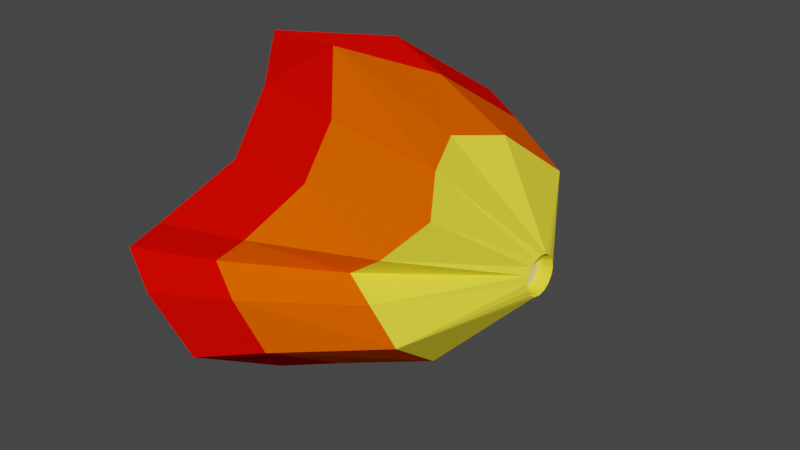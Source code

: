 # Source: MuzzleFlash.blend  (saved by Blender 2.93.20; exported with 4.5.12 LTS)
import bpy
from mathutils import Matrix  # noqa: F401  (used for matrix-valued properties, if any)

bpy.ops.wm.read_factory_settings(use_empty=True)
scene = bpy.context.scene
scene.name = 'Scene'

# ---- collections
col_collection = bpy.data.collections.new('Collection'); scene.collection.children.link(col_collection)

# ---- materials (node trees are filled in below, after node groups)
mat_material_002 = bpy.data.materials.new('Material.002')
mat_material_002.use_transparent_shadow = False
mat_material_002.diffuse_color = (1.0, 0.8457, 0.04896, 1.0)
mat_material_001 = bpy.data.materials.new('Material.001')
mat_material_001.use_transparent_shadow = False
mat_material_001.diffuse_color = (1.0, 0.1054, 0.0, 1.0)
mat_material_003 = bpy.data.materials.new('Material.003')
mat_material_003.use_transparent_shadow = False
mat_material_003.diffuse_color = (1.0, 0.8484, 0.3332, 1.0)
mat_material = bpy.data.materials.new('Material')
mat_material.use_transparent_shadow = False
mat_material.diffuse_color = (0.8, 0.002247, 0.0, 1.0)

# ---- material node trees

# ---- world
world_world = bpy.data.worlds.new('World'); scene.world = world_world
world_world.use_nodes = True; world_world.node_tree.nodes.clear()
_N = world_world.node_tree.nodes; _L = world_world.node_tree.links
n0 = _N.new('ShaderNodeOutputWorld'); n0.name = 'World Output'; n0.location = (300, 300)
n1 = _N.new('ShaderNodeBackground'); n1.name = 'Background'; n1.location = (10, 300)
n1.inputs[0].default_value = (0.05088, 0.05088, 0.05088, 1.0)
_L.new(n1.outputs[0], n0.inputs[0])
n0.is_active_output = True
world_world.color = (0.05088, 0.05088, 0.05088)
world_world.use_sun_shadow = False
world_world.sun_shadow_jitter_overblur = 0.0

# ---- meshes
me_circle = bpy.data.meshes.new('Circle')
me_circle.from_pydata([(0.6469, 0.3268, 0.6336), (0.6473, 0.3012, 0.5047), (0.6477, 0.2282, 0.3955), (0.6479, 0.119, 0.3226), (0.648, -0.009829, 0.2969), (0.6479, -0.1387, 0.3226), (0.6477, -0.2479, 0.3955), (0.6473, -0.3208, 0.5047), (0.6469, -0.3465, 0.6336), (0.6465, -0.3208, 0.7624), (0.6461, -0.2479, 0.8716), (0.2321, 0.1469, 1.011), (0.6459, -0.1387, 0.9446), (-0.04388, -0.009829, 1.111), (0.6458, -0.009829, 0.9702), (0.2321, -0.1666, 1.011), (0.6459, 0.119, 0.9446), (0.2346, -0.1666, 0.2537), (0.6461, 0.2282, 0.8716), (-0.03805, -0.04405, 0.05764), (0.6465, 0.3012, 0.7624), (0.2346, 0.2415, 0.1033), (0.2315, 0.6454, 0.4186), (0.3522, 0.2798, 0.3435), (0.2305, -0.3883, 0.789), (0.3503, -0.2995, 0.9228), (0.2185, 0.7022, 0.6416), (0.3003, -0.3883, 0.4762), (0.2185, -0.4195, 0.6322), (0.2993, 0.3686, 0.7897), (0.1123, -0.4039, 0.7102), (-0.6806, 2.106, 0.3008), (0.4971, -0.1257, 0.9128), (0.497, -0.009829, 0.9358), (0.4973, -0.2239, 0.8472), (0.4976, -0.2895, 0.7489), (0.498, -0.3126, 0.6331), (0.4984, -0.2895, 0.5172), (0.4971, 0.106, 0.9128), (0.4973, 0.2042, 0.8472), (0.4976, 0.2699, 0.7489), (0.498, 0.2929, 0.6331), (0.4984, 0.2699, 0.5172), (0.4987, 0.2042, 0.419), (0.4989, 0.106, 0.3534), (0.499, -0.009829, 0.3303), (0.4989, -0.1257, 0.3534), (0.4987, -0.2239, 0.419), (0.6841, 0.3653, 0.6337), (0.6846, 0.3368, 0.4901), (0.685, 0.2554, 0.3684), (0.6852, 0.1337, 0.2871), (0.6853, -0.009829, 0.2585), (0.6852, -0.1534, 0.2871), (0.685, -0.2751, 0.3684), (0.6846, -0.3564, 0.4901), (0.6841, -0.385, 0.6337), (0.6836, -0.3564, 0.7772), (0.6832, -0.2751, 0.8989), (-0.3566, 0.9191, 2.416), (0.6829, -0.1534, 0.9803), (-0.6633, -0.02615, 2.6), (0.6829, -0.009829, 1.009), (-0.3566, -0.9714, 2.416), (0.6829, 0.1337, 0.9803), (-0.3484, -0.9714, -1.149), (0.6832, 0.2554, 0.8989), (-1.251, -0.02615, -1.3), (0.6836, 0.3368, 0.7772), (-0.3484, 0.9191, -1.149), (-0.3586, 2.256, -0.1047), (0.04067, 1.721, -0.7261), (-0.362, -2.308, 1.372), (0.03438, -1.773, 2.002), (-0.4016, 2.444, 0.6333), (-0.131, -2.308, -0.1011), (-0.4016, -2.496, 0.6333), (-0.1344, 2.256, 1.375), (-0.7533, -2.402, 1.001), (-0.7516, 2.35, 0.2626), (0.5171, -0.1389, 0.9448), (0.5171, -0.009829, 0.9705), (0.5174, -0.2484, 0.8717), (0.5177, -0.3215, 0.7622), (0.5182, -0.3472, 0.6331), (0.5186, -0.3215, 0.504), (0.5171, 0.1193, 0.9448), (0.5174, 0.2287, 0.8717), (0.5177, 0.3019, 0.7622), (0.5182, 0.3275, 0.6331), (0.5186, 0.3019, 0.504), (0.5189, 0.2287, 0.3946), (0.5192, 0.1193, 0.3215), (0.5193, -0.009829, 0.2958), (0.5192, -0.1389, 0.3215), (0.5189, -0.2484, 0.3946), (-1.308, -0.0621, -0.1202), (-1.036, -0.4916, -0.0603), (-1.036, 0.3674, -0.0603), (-1.314, -0.0621, 1.54), (-1.038, 0.3674, 1.353), (-1.038, -0.4916, 1.353), (-1.04, -1.099, 0.9388), (-0.9201, -0.8557, 1.189), (-1.039, 0.9748, 0.3535), (-0.9182, 0.7315, 0.1072), (-0.9701, -1.099, 0.3549), (-1.052, -1.184, 0.6461), (-0.9711, 0.9748, 0.9402), (-1.052, 1.06, 0.6461), (-1.158, -1.142, 0.7917), (-1.951, 3.172, 0.199), (-3.345, -0.03517, -2.083), (-2.388, -1.543, -1.873), (-2.388, 1.472, -1.873), (-3.355, -0.03517, 3.285), (-2.397, 1.472, 3.086), (-2.397, -1.543, 3.086), (-2.403, -3.675, 1.634), (-1.896, -2.821, 2.51), (-2.399, 3.604, -0.4205), (-1.89, 2.75, -1.285), (-2.072, -3.675, -0.4156), (-2.445, -3.974, 0.6063), (-2.075, 3.604, 1.639), (-2.445, 3.904, 0.6063), (-2.818, -3.824, 1.118), (-2.816, 3.754, 0.0905), (-2.521, -0.03517, -1.901), (-1.619, -1.457, -1.703), (-1.619, 1.387, -1.703), (-2.541, -0.03517, 3.594), (-1.627, 1.387, 2.974), (-1.627, -1.457, 2.974), (-1.632, -3.468, 1.604), (-1.236, -2.662, 2.431), (-1.629, 3.397, -0.3331), (-1.23, 2.592, -1.149), (-1.401, -3.468, -0.3285), (-1.672, -3.75, 0.6352), (-1.405, 3.397, 1.609), (-1.672, 3.68, 0.6352), (-2.024, -3.609, 1.117), (-2.022, 3.539, 0.1488), (-3.576, -0.03517, -2.394), (-2.51, -1.715, -2.16), (-2.51, 1.645, -2.16), (-3.586, -0.03517, 3.587), (-2.519, 1.645, 3.366), (-2.519, -1.715, 3.366), (-2.526, -4.091, 1.747), (-1.961, -3.139, 2.724), (-2.522, 4.02, -0.5415), (-1.954, 3.069, -1.505), (-2.156, -4.091, -0.536), (-2.572, -4.425, 0.6027), (-2.161, 4.02, 1.753), (-2.572, 4.354, 0.6027), (-2.988, -4.258, 1.172), (-2.986, 4.187, 0.02793)], [], [(14, 12, 15, 13), (5, 4, 19, 17), (4, 3, 21, 19), (16, 14, 13, 11), (9, 10, 34, 35), (2, 1, 22, 23), (10, 9, 24, 25), (3, 2, 23, 21), (12, 10, 25, 15), (0, 20, 29, 26), (8, 7, 27, 28), (8, 28, 30, 24, 9), (0, 26, 31, 22, 1), (11, 29, 20, 18, 16), (17, 27, 7, 6, 5), (32, 33, 38, 39, 40, 41, 42, 43, 44, 45, 46, 47, 37, 36, 35, 34), (1, 2, 43, 42), (8, 9, 35, 36), (2, 3, 44, 43), (7, 8, 36, 37), (3, 4, 45, 44), (14, 16, 38, 33), (4, 5, 46, 45), (16, 18, 39, 38), (5, 6, 47, 46), (18, 20, 40, 39), (12, 14, 33, 32), (6, 7, 37, 47), (20, 0, 41, 40), (10, 12, 32, 34), (0, 1, 42, 41), (62, 61, 63, 60), (53, 65, 67, 52), (52, 67, 69, 51), (64, 59, 61, 62), (57, 83, 82, 58), (50, 71, 70, 49), (58, 73, 72, 57), (51, 69, 71, 50), (60, 63, 73, 58), (48, 74, 77, 68), (56, 76, 75, 55), (56, 57, 72, 78, 76), (48, 49, 70, 79, 74), (59, 64, 66, 68, 77), (65, 53, 54, 55, 75), (80, 82, 83, 84, 85, 95, 94, 93, 92, 91, 90, 89, 88, 87, 86, 81), (49, 90, 91, 50), (56, 84, 83, 57), (50, 91, 92, 51), (55, 85, 84, 56), (51, 92, 93, 52), (62, 81, 86, 64), (52, 93, 94, 53), (64, 86, 87, 66), (53, 94, 95, 54), (66, 87, 88, 68), (60, 80, 81, 62), (54, 95, 85, 55), (68, 88, 89, 48), (58, 82, 80, 60), (48, 89, 90, 49), (75, 76, 139, 138), (69, 67, 128, 130), (13, 15, 101, 99), (73, 63, 133, 135), (67, 65, 129, 128), (26, 29, 108, 109), (71, 69, 130, 137), (11, 13, 99, 100), (79, 70, 136, 143), (28, 27, 106, 107), (19, 21, 98, 96), (78, 72, 134, 142), (15, 25, 103, 101), (17, 19, 96, 97), (65, 75, 138, 129), (21, 23, 105, 98), (22, 31, 111, 104), (59, 77, 140, 132), (24, 30, 110, 102), (74, 79, 143, 141), (70, 71, 137, 136), (27, 17, 97, 106), (76, 78, 142, 139), (72, 73, 135, 134), (29, 11, 100, 108), (31, 26, 109, 111), (23, 22, 104, 105), (30, 28, 107, 110), (25, 24, 102, 103), (63, 61, 131, 133), (77, 74, 141, 140), (61, 59, 132, 131), (105, 104, 120, 121), (108, 100, 116, 124), (109, 108, 124, 125), (106, 97, 113, 122), (97, 96, 112, 113), (102, 110, 126, 118), (96, 98, 114, 112), (104, 111, 127, 120), (100, 99, 115, 116), (99, 101, 117, 115), (98, 105, 121, 114), (110, 107, 123, 126), (101, 103, 119, 117), (103, 102, 118, 119), (111, 109, 125, 127), (107, 106, 122, 123), (137, 153, 152, 136), (140, 156, 148, 132), (141, 157, 156, 140), (138, 154, 145, 129), (129, 145, 144, 128), (134, 150, 158, 142), (128, 144, 146, 130), (136, 152, 159, 143), (132, 148, 147, 131), (131, 147, 149, 133), (130, 146, 153, 137), (142, 158, 155, 139), (133, 149, 151, 135), (135, 151, 150, 134), (143, 159, 157, 141), (139, 155, 154, 138), (119, 151, 149, 117), (112, 144, 145, 113), (127, 159, 152, 120), (122, 154, 155, 123), (114, 146, 144, 112), (124, 156, 157, 125), (115, 147, 148, 116), (123, 155, 158, 126), (117, 149, 147, 115), (125, 157, 159, 127), (118, 150, 151, 119), (116, 148, 156, 124), (120, 152, 153, 121), (113, 145, 154, 122), (121, 153, 146, 114), (126, 158, 150, 118)])
me_circle.polygons.foreach_set('material_index', [0, 0, 0, 0, 0, 0, 0, 0, 0, 0, 0, 0, 0, 0, 0, 2, 0, 0, 0, 0, 0, 0, 0, 0, 0, 0, 0, 0, 0, 0, 0, 0, 0, 0, 0, 0, 0, 0, 0, 0, 0, 0, 0, 0, 0, 0, 2, 0, 0, 0, 0, 0, 0, 0, 0, 0, 0, 0, 0, 0, 0, 0, 1, 1, 1, 1, 1, 0, 1, 1, 1, 0, 1, 1, 0, 1, 1, 0, 1, 1, 0, 1, 1, 0, 1, 1, 0, 1, 0, 0, 0, 1, 1, 1, 3, 3, 3, 3, 3, 3, 3, 3, 3, 3, 3, 3, 3, 3, 3, 3, 3, 3, 3, 3, 3, 3, 3, 3, 3, 3, 3, 3, 3, 3, 3, 3, 3, 3, 3, 3, 3, 3, 3, 3, 3, 3, 3, 3, 3, 3, 3, 3])
_uv = me_circle.uv_layers.new(name='UVMap')
_uv.uv.foreach_set('vector', [0.0, 0.0, 0.0, 0.0, 0.0, 0.0, 0.0, 0.0, 0.0, 0.0, 0.0, 0.0, 0.0, 0.0, 0.0, 0.0, 0.0, 0.0, 0.0, 0.0, 0.0, 0.0, 0.0, 0.0, 0.0, 0.0, 0.0, 0.0, 0.0, 0.0, 0.0, 0.0, 0.0, 0.0, 0.0, 0.0, 0.0, 0.0, 0.0, 0.0, 0.0, 0.0, 0.0, 0.0, 0.0, 0.0, 0.0, 0.0, 0.0, 0.0, 0.0, 0.0, 0.0, 0.0, 0.0, 0.0, 0.0, 0.0, 0.0, 0.0, 0.0, 0.0, 0.0, 0.0, 0.0, 0.0, 0.0, 0.0, 0.0, 0.0, 0.0, 0.0, 0.0, 0.0, 0.0, 0.0, 0.0, 0.0, 0.0, 0.0, 0.0, 0.0, 0.0, 0.0, 0.0, 0.0, 0.0, 0.0, 0.0, 0.0, 0.0, 0.0, 0.0, 0.0, 0.0, 0.0, 0.0, 0.0, 0.0, 0.0, 0.0, 0.0, 0.0, 0.0, 0.0, 0.0, 0.0, 0.0, 0.0, 0.0, 0.0, 0.0, 0.0, 0.0, 0.0, 0.0, 0.0, 0.0, 0.0, 0.0, 0.0, 0.0, 0.0, 0.0, 0.0, 0.0, 0.0, 0.0, 0.0, 0.0, 0.0, 0.0, 0.0, 0.0, 0.0, 0.0, 0.0, 0.0, 0.0, 0.0, 0.0, 0.0, 0.0, 0.0, 0.0, 0.0, 0.0, 0.0, 0.0, 0.0, 0.0, 0.0, 0.0, 0.0, 0.0, 0.0, 0.0, 0.0, 0.0, 0.0, 0.0, 0.0, 0.0, 0.0, 0.0, 0.0, 0.0, 0.0, 0.0, 0.0, 0.0, 0.0, 0.0, 0.0, 0.0, 0.0, 0.0, 0.0, 0.0, 0.0, 0.0, 0.0, 0.0, 0.0, 0.0, 0.0, 0.0, 0.0, 0.0, 0.0, 0.0, 0.0, 0.0, 0.0, 0.0, 0.0, 0.0, 0.0, 0.0, 0.0, 0.0, 0.0, 0.0, 0.0, 0.0, 0.0, 0.0, 0.0, 0.0, 0.0, 0.0, 0.0, 0.0, 0.0, 0.0, 0.0, 0.0, 0.0, 0.0, 0.0, 0.0, 0.0, 0.0, 0.0, 0.0, 0.0, 0.0, 0.0, 0.0, 0.0, 0.0, 0.0, 0.0, 0.0, 0.0, 0.0, 0.0, 0.0, 0.0, 0.0, 0.0, 0.0, 0.0, 0.0, 0.0, 0.0, 0.0, 0.0, 0.0, 0.0, 0.0, 0.0, 0.0, 0.0, 0.0, 0.0, 0.0, 0.0, 0.0, 0.0, 0.0, 0.0, 0.0, 0.0, 0.0, 0.0, 0.0, 0.0, 0.0, 0.0, 0.0, 0.0, 0.0, 0.0, 0.0, 0.0, 0.0, 0.0, 0.0, 0.0, 0.0, 0.0, 0.0, 0.0, 0.0, 0.0, 0.0, 0.0, 0.0, 0.0, 0.0, 0.0, 0.0, 0.0, 0.0, 0.0, 0.0, 0.0, 0.0, 0.0, 0.0, 0.0, 0.0, 0.0, 0.0, 0.0, 0.0, 0.0, 0.0, 0.0, 0.0, 0.0, 0.0, 0.0, 0.0, 0.0, 0.0, 0.0, 0.0, 0.0, 0.0, 0.0, 0.0, 0.0, 0.0, 0.0, 0.0, 0.0, 0.0, 0.0, 0.0, 0.0, 0.0, 0.0, 0.0, 0.0, 0.0, 0.0, 0.0, 0.0, 0.0, 0.0, 0.0, 0.0, 0.0, 0.0, 0.0, 0.0, 0.0, 0.0, 0.0, 0.0, 0.0, 0.0, 0.0, 0.0, 0.0, 0.0, 0.0, 0.0, 0.0, 0.0, 0.0, 0.0, 0.0, 0.0, 0.0, 0.0, 0.0, 0.0, 0.0, 0.0, 0.0, 0.0, 0.0, 0.0, 0.0, 0.0, 0.0, 0.0, 0.0, 0.0, 0.0, 0.0, 0.0, 0.0, 0.0, 0.0, 0.0, 0.0, 0.0, 0.0, 0.0, 0.0, 0.0, 0.0, 0.0, 0.0, 0.0, 0.0, 0.0, 0.0, 0.0, 0.0, 0.0, 0.0, 0.0, 0.0, 0.0, 0.0, 0.0, 0.0, 0.0, 0.0, 0.0, 0.0, 0.0, 0.0, 0.0, 0.0, 0.0, 0.0, 0.0, 0.0, 0.0, 0.0, 0.0, 0.0, 0.0, 0.0, 0.0, 0.0, 0.0, 0.0, 0.0, 0.0, 0.0, 0.0, 0.0, 0.0, 0.0, 0.0, 0.0, 0.0, 0.0, 0.0, 0.0, 0.0, 0.0, 0.0, 0.0, 0.0, 0.0, 0.0, 0.0, 0.0, 0.0, 0.0, 0.0, 0.0, 0.0, 0.0, 0.0, 0.0, 0.0, 0.0, 0.0, 0.0, 0.0, 0.0, 0.0, 0.0, 0.0, 0.0, 0.0, 0.0, 0.0, 0.0, 0.0, 0.0, 0.0, 0.0, 0.0, 0.0, 0.0, 0.0, 0.0, 0.0, 0.0, 0.0, 0.0, 0.0, 0.0, 0.0, 0.0, 0.0, 0.0, 0.0, 0.0, 0.0, 0.0, 0.0, 0.0, 0.0, 0.0, 0.0, 0.0, 0.0, 0.0, 0.0, 0.0, 0.0, 0.0, 0.0, 0.0, 0.0, 0.0, 0.0, 0.0, 0.0, 0.0, 0.0, 0.0, 0.0, 0.0, 0.0, 0.0, 0.0, 0.0, 0.0, 0.0, 0.0, 0.0, 0.0, 0.0, 0.0, 0.0, 0.0, 0.0, 0.0, 0.0, 0.0, 0.0, 0.0, 0.0, 0.0, 0.0, 0.0, 0.0, 0.0, 0.0, 0.0, 0.0, 0.0, 0.0, 0.0, 0.0, 0.0, 0.0, 0.0, 0.0, 0.0, 0.0, 0.0, 0.0, 0.0, 0.0, 0.0, 0.0, 0.0, 0.0, 0.0, 0.0, 0.0, 0.0, 0.0, 0.0, 0.0, 0.0, 0.0, 0.0, 0.0, 0.0, 0.0, 0.0, 0.0, 0.0, 0.0, 0.0, 0.0, 0.0, 0.0, 0.0, 0.0, 0.0, 0.0, 0.0, 0.0, 0.0, 0.0, 0.0, 0.0, 0.0, 0.0, 0.0, 0.0, 0.0, 0.0, 0.0, 0.0, 0.0, 0.0, 0.0, 0.0, 0.0, 0.0, 0.0, 0.0, 0.0, 0.0, 0.0, 0.0, 0.0, 0.0, 0.0, 0.0, 0.0, 0.0, 0.0, 0.0, 0.0, 0.0, 0.0, 0.0, 0.0, 0.0, 0.0, 0.0, 0.0, 0.0, 0.0, 0.0, 0.0, 0.0, 0.0, 0.0, 0.0, 0.0, 0.0, 0.0, 0.0, 0.0, 0.0, 0.0, 0.0, 0.0, 0.0, 0.0, 0.0, 0.0, 0.0, 0.0, 0.0, 0.0, 0.0, 0.0, 0.0, 0.0, 0.0, 0.0, 0.0, 0.0, 0.0, 0.0, 0.0, 0.0, 0.0, 0.0, 0.0, 0.0, 0.0, 0.0, 0.0, 0.0, 0.0, 0.0, 0.0, 0.0, 0.0, 0.0, 0.0, 0.0, 0.0, 0.0, 0.0, 0.0, 0.0, 0.0, 0.0, 0.0, 0.0, 0.0, 0.0, 0.0, 0.0, 0.0, 0.0, 0.0, 0.0, 0.0, 0.0, 0.0, 0.0, 0.0, 0.0, 0.0, 0.0, 0.0, 0.0, 0.0, 0.0, 0.0, 0.0, 0.0, 0.0, 0.0, 0.0, 0.0, 0.0, 0.0, 0.0, 0.0, 0.0, 0.0, 0.0, 0.0, 0.0, 0.0, 0.0, 0.0, 0.0, 0.0, 0.0, 0.0, 0.0, 0.0, 0.0, 0.0, 0.0, 0.0, 0.0, 0.0, 0.0, 0.0, 0.0, 0.0, 0.0, 0.0, 0.0, 0.0, 0.0, 0.0, 0.0, 0.0, 0.0, 0.0, 0.0, 0.0, 0.0, 0.0, 0.0, 0.0, 0.0, 0.0, 0.0, 0.0, 0.0, 0.0, 0.0, 0.0, 0.0, 0.0, 0.0, 0.0, 0.0, 0.0, 0.0, 0.0, 0.0, 0.0, 0.0, 0.0, 0.0, 0.0, 0.0, 0.0, 0.0, 0.0, 0.0, 0.0, 0.0, 0.0, 0.0, 0.0, 0.0, 0.0, 0.0, 0.0, 0.0, 0.0, 0.0, 0.0, 0.0, 0.0, 0.0, 0.0, 0.0, 0.0, 0.0, 0.0, 0.0, 0.0, 0.0, 0.0, 0.0, 0.0, 0.0, 0.0, 0.0, 0.0, 0.0, 0.0, 0.0, 0.0, 0.0, 0.0, 0.0, 0.0, 0.0, 0.0, 0.0, 0.0, 0.0, 0.0, 0.0, 0.0, 0.0, 0.0, 0.0, 0.0, 0.0, 0.0, 0.0, 0.0, 0.0, 0.0, 0.0, 0.0, 0.0, 0.0, 0.0, 0.0, 0.0, 0.0, 0.0, 0.0, 0.0, 0.0, 0.0, 0.0, 0.0, 0.0, 0.0, 0.0, 0.0, 0.0, 0.0, 0.0, 0.0, 0.0, 0.0, 0.0, 0.0, 0.0, 0.0, 0.0, 0.0, 0.0, 0.0, 0.0, 0.0, 0.0, 0.0, 0.0, 0.0, 0.0, 0.0, 0.0, 0.0, 0.0, 0.0, 0.0, 0.0, 0.0, 0.0, 0.0, 0.0, 0.0, 0.0, 0.0, 0.0, 0.0, 0.0, 0.0, 0.0, 0.0, 0.0, 0.0, 0.0, 0.0, 0.0, 0.0, 0.0, 0.0, 0.0, 0.0, 0.0, 0.0, 0.0, 0.0, 0.0, 0.0, 0.0, 0.0, 0.0, 0.0, 0.0, 0.0, 0.0, 0.0, 0.0, 0.0, 0.0, 0.0, 0.0, 0.0, 0.0, 0.0, 0.0, 0.0, 0.0, 0.0, 0.0, 0.0, 0.0, 0.0, 0.0, 0.0, 0.0, 0.0, 0.0, 0.0, 0.0, 0.0, 0.0, 0.0, 0.0, 0.0, 0.0, 0.0, 0.0, 0.0, 0.0, 0.0, 0.0, 0.0, 0.0, 0.0, 0.0, 0.0, 0.0, 0.0, 0.0, 0.0, 0.0, 0.0, 0.0, 0.0, 0.0, 0.0, 0.0, 0.0, 0.0, 0.0, 0.0, 0.0, 0.0, 0.0, 0.0, 0.0, 0.0, 0.0, 0.0, 0.0, 0.0, 0.0, 0.0, 0.0, 0.0, 0.0, 0.0, 0.0, 0.0, 0.0, 0.0, 0.0, 0.0, 0.0, 0.0, 0.0, 0.0, 0.0, 0.0, 0.0, 0.0, 0.0, 0.0, 0.0, 0.0, 0.0, 0.0, 0.0, 0.0, 0.0, 0.0, 0.0, 0.0, 0.0, 0.0, 0.0, 0.0, 0.0, 0.0, 0.0, 0.0, 0.0, 0.0, 0.0, 0.0, 0.0, 0.0, 0.0, 0.0, 0.0, 0.0, 0.0, 0.0, 0.0, 0.0, 0.0, 0.0, 0.0, 0.0, 0.0, 0.0, 0.0, 0.0, 0.0, 0.0, 0.0, 0.0, 0.0, 0.0, 0.0, 0.0, 0.0, 0.0, 0.0, 0.0, 0.0, 0.0, 0.0, 0.0, 0.0, 0.0, 0.0, 0.0, 0.0, 0.0, 0.0, 0.0, 0.0, 0.0, 0.0, 0.0, 0.0, 0.0, 0.0, 0.0, 0.0, 0.0, 0.0, 0.0, 0.0, 0.0, 0.0, 0.0, 0.0, 0.0, 0.0, 0.0, 0.0, 0.0, 0.0, 0.0, 0.0, 0.0, 0.0, 0.0, 0.0, 0.0, 0.0, 0.0, 0.0, 0.0, 0.0, 0.0, 0.0, 0.0, 0.0, 0.0, 0.0, 0.0, 0.0, 0.0, 0.0, 0.0, 0.0, 0.0, 0.0, 0.0, 0.0, 0.0, 0.0, 0.0, 0.0, 0.0, 0.0, 0.0, 0.0, 0.0, 0.0, 0.0, 0.0, 0.0, 0.0, 0.0, 0.0, 0.0, 0.0, 0.0, 0.0, 0.0, 0.0, 0.0, 0.0, 0.0, 0.0, 0.0, 0.0, 0.0, 0.0, 0.0, 0.0, 0.0, 0.0, 0.0, 0.0, 0.0, 0.0, 0.0, 0.0, 0.0, 0.0, 0.0, 0.0, 0.0, 0.0, 0.0, 0.0, 0.0, 0.0, 0.0, 0.0, 0.0, 0.0, 0.0, 0.0, 0.0, 0.0])
me_circle.materials.append(mat_material_002)
me_circle.materials.append(mat_material_001)
me_circle.materials.append(mat_material_003)
me_circle.materials.append(mat_material)
me_circle.materials.append(None)
me_circle.use_remesh_fix_poles = True
me_circle.use_remesh_preserve_attributes = False
me_circle.update()

# ---- objects
ob_circle = bpy.data.objects.new('Circle', me_circle)

# ---- transforms, parenting, visibility, modifiers, constraints
ob_circle.location = (0.0, 0.0, 0.0)
ob_circle.scale = (1.379, 1.0, 1.0)

# ---- collection membership
col_collection.objects.link(ob_circle)

# ---- scene / render settings (as saved in the file)
scene.frame_start = 1; scene.frame_end = 250; scene.frame_set(1)
scene.render.engine = 'BLENDER_EEVEE_NEXT'
scene.cycles.use_denoising = False
scene.cycles.samples = 128
scene.cycles.sampling_pattern = 'TABULATED_SOBOL'
scene.cycles.use_adaptive_sampling = False
scene.cycles.use_light_tree = False
scene.view_settings.view_transform = 'Filmic'
bpy.context.view_layer.update()

# ---- added for rendering (the .blend has no active camera and no usable light): camera, sun
cam_auto = bpy.data.cameras.new('AutoCamera')
cam_auto.lens = 50.0
cam_auto.sensor_width = 36.0
cam_auto.clip_end = 1000.0
ob_auto_camera = bpy.data.objects.new('AutoCamera', cam_auto)
scene.collection.objects.link(ob_auto_camera)
ob_auto_camera.location = (9.24127, -13.5247, 9.59275)
ob_auto_camera.rotation_euler = (1.09748, -7.21219e-08, 0.694738)
scene.camera = ob_auto_camera
light_auto_sun = bpy.data.lights.new('AutoSun', 'SUN')
light_auto_sun.energy = 3.0
light_auto_sun.angle = 0.0523599
ob_auto_sun = bpy.data.objects.new('AutoSun', light_auto_sun)
scene.collection.objects.link(ob_auto_sun)
ob_auto_sun.rotation_euler = (0.872665, 0.174533, 0.523599)
bpy.context.view_layer.update()
